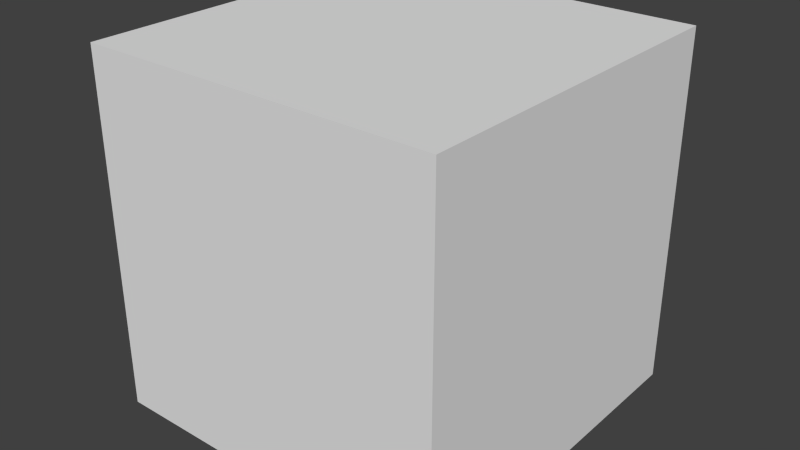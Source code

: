 # Source: cannon-weapon.blend  (saved by Blender 2.75.0; exported with 4.5.12 LTS)
import bpy
from mathutils import Matrix  # noqa: F401  (used for matrix-valued properties, if any)

bpy.ops.wm.read_factory_settings(use_empty=True)
scene = bpy.context.scene
scene.name = 'Scene'

# ---- collections
col_collection_1 = bpy.data.collections.new('Collection 1'); scene.collection.children.link(col_collection_1)

# ---- materials (node trees are filled in below, after node groups)
mat_material = bpy.data.materials.new('Material')
mat_material.alpha_threshold = 0.0
mat_material.use_transparent_shadow = False
mat_material.roughness = 0.5
mat_material.line_color = (0.0, 0.0, 0.0, 1.0)

# ---- material node trees

# ---- world
world_world = bpy.data.worlds.new('World'); scene.world = world_world
world_world.color = (0.05088, 0.05088, 0.05088)
world_world.use_sun_shadow = False
world_world.sun_shadow_jitter_overblur = 0.0
world_world.cycles.sampling_method = 'MANUAL'
world_world.cycles.sample_map_resolution = 256

# ---- meshes
me_cube = bpy.data.meshes.new('Cube')
me_cube.from_pydata([(1.0, 1.0, -1.0), (1.0, -1.0, -1.0), (-1.0, -1.0, -1.0), (-1.0, 1.0, -1.0), (1.0, 1.0, 1.0), (1.0, -1.0, 1.0), (-1.0, -1.0, 1.0), (-1.0, 1.0, 1.0)], [], [(0, 1, 2, 3), (4, 7, 6, 5), (0, 4, 5, 1), (1, 5, 6, 2), (2, 6, 7, 3), (4, 0, 3, 7)])
me_cube.materials.append(mat_material)
me_cube.use_remesh_preserve_volume = False
me_cube.use_remesh_preserve_attributes = False
me_cube.use_mirror_vertex_groups = False
me_cube.update()

# ---- objects
ob_cube = bpy.data.objects.new('Cube', me_cube)

# ---- transforms, parenting, visibility, modifiers, constraints
ob_cube.location = (0.2, 0.0, 1.0)
ob_cube.scale = (0.2, 0.2, 0.2)
ob_cube.lock_rotations_4d = False
ob_cube.empty_display_type = 'ARROWS'
ob_cube.lineart.crease_threshold = 0.0

# ---- collection membership
col_collection_1.objects.link(ob_cube)

# ---- scene / render settings (as saved in the file)
scene.frame_start = 1; scene.frame_end = 250; scene.frame_set(1)
scene.render.engine = 'BLENDER_EEVEE_NEXT'
scene.render.resolution_percentage = 50
scene.render.dither_intensity = 0.0
scene.cycles.use_denoising = False
scene.cycles.samples = 10
scene.cycles.sampling_pattern = 'TABULATED_SOBOL'
scene.cycles.light_sampling_threshold = 0.0
scene.cycles.use_adaptive_sampling = False
scene.cycles.use_light_tree = False
scene.cycles.blur_glossy = 0.0
scene.cycles.pixel_filter_type = 'GAUSSIAN'
scene.cycles.sample_clamp_indirect = 0.0
scene.view_settings.view_transform = 'Standard'
bpy.context.view_layer.update()

# ---- added for rendering (the .blend has no active camera and no usable light): camera, sun
cam_auto = bpy.data.cameras.new('AutoCamera')
cam_auto.lens = 50.0
cam_auto.sensor_width = 36.0
cam_auto.clip_end = 1000.0
ob_auto_camera = bpy.data.objects.new('AutoCamera', cam_auto)
scene.collection.objects.link(ob_auto_camera)
ob_auto_camera.location = (0.841015, -0.769217, 1.51281)
ob_auto_camera.rotation_euler = (1.09748, -7.21219e-08, 0.694738)
scene.camera = ob_auto_camera
light_auto_sun = bpy.data.lights.new('AutoSun', 'SUN')
light_auto_sun.energy = 3.0
light_auto_sun.angle = 0.0523599
ob_auto_sun = bpy.data.objects.new('AutoSun', light_auto_sun)
scene.collection.objects.link(ob_auto_sun)
ob_auto_sun.rotation_euler = (0.872665, 0.174533, 0.523599)
bpy.context.view_layer.update()
